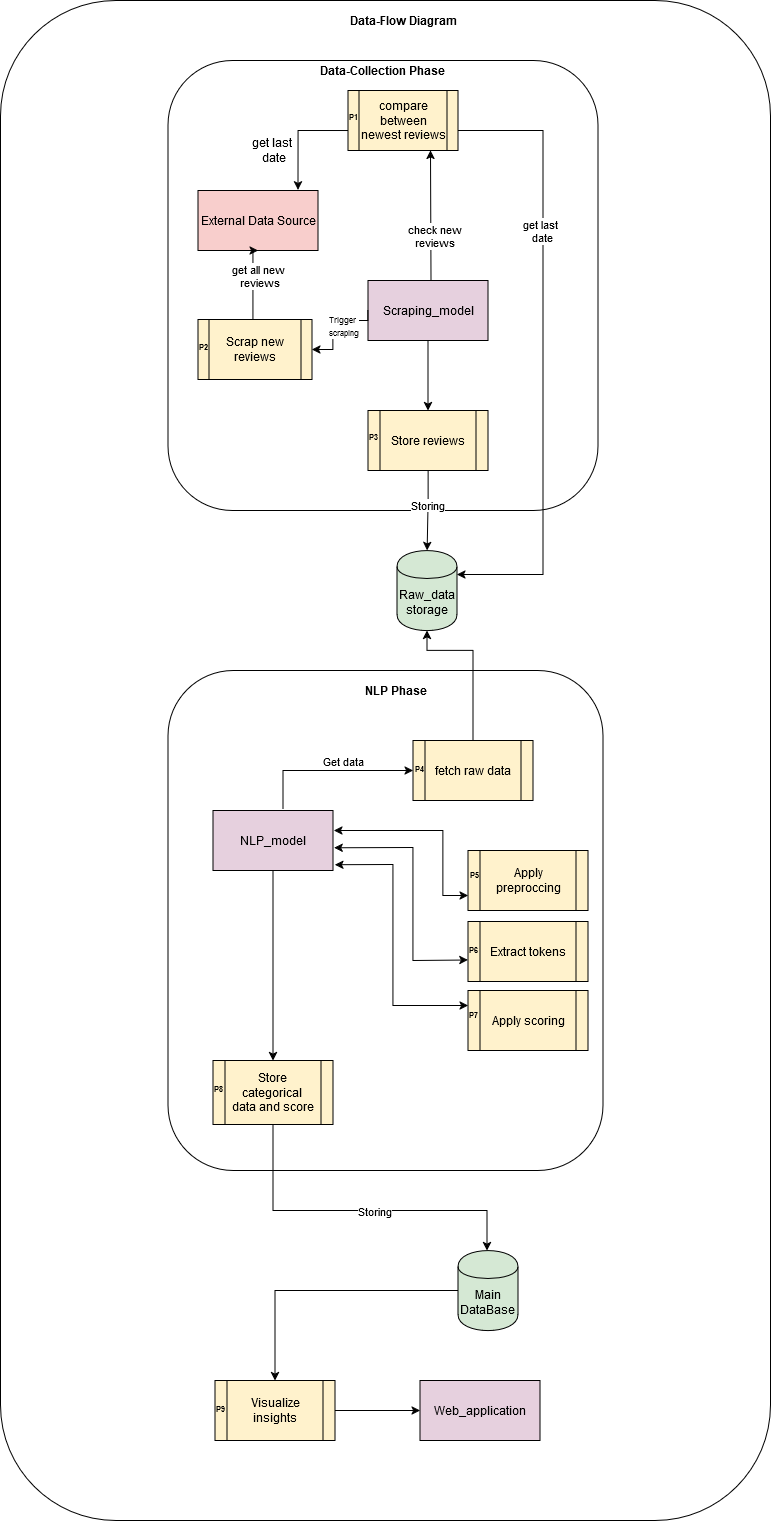

The diagram above was exported from draw.io. Its source (the exported page's mxGraphModel, read from the mxfile embedded in the PNG):
<mxGraphModel dx="899" dy="717" grid="1" gridSize="10" guides="1" tooltips="1" connect="1" arrows="1" fold="1" page="1" pageScale="1" pageWidth="850" pageHeight="1100" math="0" shadow="0">
  <root>
    <mxCell id="0" />
    <mxCell id="1" parent="0" />
    <mxCell id="C38lbnH6A-v9X9EjyFZM-1" value="" style="rounded=1;whiteSpace=wrap;html=1;" parent="1" vertex="1">
      <mxGeometry x="950" y="80" width="770" height="1520" as="geometry" />
    </mxCell>
    <mxCell id="KXhMq7McBNQgg5u6FDBD-114" value="&lt;b&gt;Data-Flow Diagram &lt;/b&gt;" style="text;html=1;align=center;verticalAlign=middle;whiteSpace=wrap;rounded=0;" vertex="1" parent="1">
      <mxGeometry x="1271.5" y="90" width="162" height="20" as="geometry" />
    </mxCell>
    <mxCell id="KXhMq7McBNQgg5u6FDBD-177" value="Web_application" style="rounded=0;whiteSpace=wrap;html=1;fillColor=#E6D0DE;" vertex="1" parent="1">
      <mxGeometry x="1369.5" y="1460" width="120" height="60" as="geometry" />
    </mxCell>
    <mxCell id="KXhMq7McBNQgg5u6FDBD-178" value="&lt;div&gt;Raw_data&lt;/div&gt;&lt;div&gt;storage&lt;br&gt;&lt;/div&gt;" style="shape=cylinder;whiteSpace=wrap;html=1;boundedLbl=1;backgroundOutline=1;fillColor=#D5E8D4;" vertex="1" parent="1">
      <mxGeometry x="1346.5" y="630" width="60" height="80" as="geometry" />
    </mxCell>
    <mxCell id="KXhMq7McBNQgg5u6FDBD-179" style="edgeStyle=orthogonalEdgeStyle;rounded=0;orthogonalLoop=1;jettySize=auto;html=1;entryX=0.5;entryY=0;entryDx=0;entryDy=0;" edge="1" parent="1" source="KXhMq7McBNQgg5u6FDBD-180" target="KXhMq7McBNQgg5u6FDBD-182">
      <mxGeometry relative="1" as="geometry" />
    </mxCell>
    <mxCell id="KXhMq7McBNQgg5u6FDBD-180" value="&lt;div&gt;Main&lt;/div&gt;&lt;div&gt;DataBase&lt;br&gt;&lt;/div&gt;" style="shape=cylinder;whiteSpace=wrap;html=1;boundedLbl=1;backgroundOutline=1;fillColor=#D5E8D4;" vertex="1" parent="1">
      <mxGeometry x="1407.5" y="1330" width="60" height="80" as="geometry" />
    </mxCell>
    <mxCell id="KXhMq7McBNQgg5u6FDBD-181" style="edgeStyle=orthogonalEdgeStyle;rounded=0;orthogonalLoop=1;jettySize=auto;html=1;entryX=0;entryY=0.5;entryDx=0;entryDy=0;" edge="1" parent="1" source="KXhMq7McBNQgg5u6FDBD-182" target="KXhMq7McBNQgg5u6FDBD-177">
      <mxGeometry relative="1" as="geometry" />
    </mxCell>
    <mxCell id="KXhMq7McBNQgg5u6FDBD-182" value="Visualize insights" style="shape=process;whiteSpace=wrap;html=1;backgroundOutline=1;fillColor=#FFF2CC;" vertex="1" parent="1">
      <mxGeometry x="1164.5" y="1460" width="120" height="60" as="geometry" />
    </mxCell>
    <mxCell id="KXhMq7McBNQgg5u6FDBD-183" value="&lt;div&gt;&lt;font style=&quot;font-size: 8px;&quot;&gt;&lt;b&gt;&lt;font&gt;P9&lt;/font&gt;&lt;/b&gt;&lt;/font&gt;&lt;/div&gt;" style="text;html=1;align=center;verticalAlign=middle;whiteSpace=wrap;rounded=0;movable=1;resizable=1;rotatable=1;deletable=1;editable=1;locked=0;connectable=1;" vertex="1" parent="1">
      <mxGeometry x="1166.5" y="1482" width="7" height="10" as="geometry" />
    </mxCell>
    <mxCell id="KXhMq7McBNQgg5u6FDBD-184" value="" style="rounded=1;whiteSpace=wrap;html=1;" vertex="1" parent="1">
      <mxGeometry x="1117.5" y="140" width="430" height="450" as="geometry" />
    </mxCell>
    <mxCell id="KXhMq7McBNQgg5u6FDBD-185" value="External Data Source" style="rounded=0;whiteSpace=wrap;html=1;fillColor=#F8CECC;" vertex="1" parent="1">
      <mxGeometry x="1147.5" y="270" width="120" height="60" as="geometry" />
    </mxCell>
    <mxCell id="KXhMq7McBNQgg5u6FDBD-186" style="edgeStyle=orthogonalEdgeStyle;rounded=0;orthogonalLoop=1;jettySize=auto;html=1;entryX=0.5;entryY=0;entryDx=0;entryDy=0;exitX=0.5;exitY=1;exitDx=0;exitDy=0;" edge="1" parent="1" source="KXhMq7McBNQgg5u6FDBD-187" target="KXhMq7McBNQgg5u6FDBD-204">
      <mxGeometry relative="1" as="geometry">
        <mxPoint x="1707.5" y="390" as="targetPoint" />
      </mxGeometry>
    </mxCell>
    <mxCell id="KXhMq7McBNQgg5u6FDBD-187" value="Scraping_model" style="rounded=0;whiteSpace=wrap;html=1;fillColor=#E6D0DE;" vertex="1" parent="1">
      <mxGeometry x="1317.5" y="360" width="120" height="60" as="geometry" />
    </mxCell>
    <mxCell id="KXhMq7McBNQgg5u6FDBD-188" style="edgeStyle=orthogonalEdgeStyle;rounded=0;orthogonalLoop=1;jettySize=auto;html=1;entryX=1;entryY=0.3;entryDx=0;entryDy=0;" edge="1" parent="1" target="KXhMq7McBNQgg5u6FDBD-178">
      <mxGeometry relative="1" as="geometry">
        <mxPoint x="1407.5" y="210" as="sourcePoint" />
        <mxPoint x="1557.5" y="210" as="targetPoint" />
        <Array as="points">
          <mxPoint x="1492.5" y="210" />
          <mxPoint x="1492.5" y="654" />
        </Array>
      </mxGeometry>
    </mxCell>
    <mxCell id="KXhMq7McBNQgg5u6FDBD-189" value="&lt;div&gt;get last&lt;/div&gt;&lt;div&gt;&amp;nbsp;date&lt;/div&gt;" style="edgeLabel;html=1;align=center;verticalAlign=middle;resizable=0;points=[];" vertex="1" connectable="0" parent="KXhMq7McBNQgg5u6FDBD-188">
      <mxGeometry x="-0.472" y="-1" relative="1" as="geometry">
        <mxPoint x="-2" y="23" as="offset" />
      </mxGeometry>
    </mxCell>
    <mxCell id="KXhMq7McBNQgg5u6FDBD-190" style="edgeStyle=orthogonalEdgeStyle;rounded=0;orthogonalLoop=1;jettySize=auto;html=1;entryX=0.75;entryY=1;entryDx=0;entryDy=0;" edge="1" parent="1" target="KXhMq7McBNQgg5u6FDBD-194">
      <mxGeometry relative="1" as="geometry">
        <mxPoint x="1380.5" y="360" as="sourcePoint" />
        <mxPoint x="1336.5" y="240" as="targetPoint" />
        <Array as="points">
          <mxPoint x="1380.5" y="360" />
          <mxPoint x="1380.5" y="230" />
        </Array>
      </mxGeometry>
    </mxCell>
    <mxCell id="KXhMq7McBNQgg5u6FDBD-191" value="&lt;div&gt;check new&lt;/div&gt;&lt;div&gt;reviews&lt;/div&gt;" style="edgeLabel;html=1;align=center;verticalAlign=middle;resizable=0;points=[];" vertex="1" connectable="0" parent="KXhMq7McBNQgg5u6FDBD-190">
      <mxGeometry x="-0.289" y="-2" relative="1" as="geometry">
        <mxPoint x="1" y="2" as="offset" />
      </mxGeometry>
    </mxCell>
    <mxCell id="KXhMq7McBNQgg5u6FDBD-192" style="edgeStyle=orthogonalEdgeStyle;rounded=0;orthogonalLoop=1;jettySize=auto;html=1;entryX=0.833;entryY=-0.011;entryDx=0;entryDy=0;entryPerimeter=0;exitX=0.98;exitY=0.669;exitDx=0;exitDy=0;exitPerimeter=0;" edge="1" parent="1" source="KXhMq7McBNQgg5u6FDBD-194" target="KXhMq7McBNQgg5u6FDBD-185">
      <mxGeometry relative="1" as="geometry">
        <mxPoint x="1427.5" y="210" as="sourcePoint" />
        <Array as="points">
          <mxPoint x="1247.5" y="210" />
        </Array>
      </mxGeometry>
    </mxCell>
    <mxCell id="KXhMq7McBNQgg5u6FDBD-193" value="&lt;div&gt;get last&amp;nbsp;&lt;/div&gt;&lt;div&gt;date&lt;/div&gt;" style="text;html=1;align=center;verticalAlign=middle;resizable=0;points=[];autosize=1;strokeColor=none;fillColor=none;" vertex="1" parent="1">
      <mxGeometry x="1187.5" y="210" width="70" height="40" as="geometry" />
    </mxCell>
    <mxCell id="KXhMq7McBNQgg5u6FDBD-194" value="compare between newest reviews " style="shape=process;whiteSpace=wrap;html=1;backgroundOutline=1;fillColor=#FFF2CC;movable=1;resizable=1;rotatable=1;deletable=1;editable=1;locked=0;connectable=1;" vertex="1" parent="1">
      <mxGeometry x="1297.5" y="170" width="110" height="60" as="geometry" />
    </mxCell>
    <mxCell id="KXhMq7McBNQgg5u6FDBD-195" style="edgeStyle=orthogonalEdgeStyle;rounded=0;orthogonalLoop=1;jettySize=auto;html=1;entryX=0.5;entryY=1;entryDx=0;entryDy=0;exitX=0.417;exitY=0.024;exitDx=0;exitDy=0;exitPerimeter=0;" edge="1" parent="1" source="KXhMq7McBNQgg5u6FDBD-197" target="KXhMq7McBNQgg5u6FDBD-185">
      <mxGeometry relative="1" as="geometry">
        <Array as="points">
          <mxPoint x="1200.5" y="417" />
          <mxPoint x="1202.5" y="417" />
          <mxPoint x="1202.5" y="330" />
        </Array>
        <mxPoint x="1096.46" y="262" as="targetPoint" />
      </mxGeometry>
    </mxCell>
    <mxCell id="KXhMq7McBNQgg5u6FDBD-196" value="&lt;div&gt;get all new&lt;/div&gt;&lt;div&gt;&amp;nbsp;reviews&lt;/div&gt;" style="edgeLabel;html=1;align=center;verticalAlign=middle;resizable=0;points=[];" vertex="1" connectable="0" parent="KXhMq7McBNQgg5u6FDBD-195">
      <mxGeometry x="0.4818" y="-1" relative="1" as="geometry">
        <mxPoint x="4" as="offset" />
      </mxGeometry>
    </mxCell>
    <mxCell id="KXhMq7McBNQgg5u6FDBD-197" value="Scrap new reviews" style="shape=process;whiteSpace=wrap;html=1;backgroundOutline=1;fillColor=#FFF2CC;" vertex="1" parent="1">
      <mxGeometry x="1147.5" y="399" width="114" height="60" as="geometry" />
    </mxCell>
    <mxCell id="KXhMq7McBNQgg5u6FDBD-198" style="edgeStyle=orthogonalEdgeStyle;rounded=0;orthogonalLoop=1;jettySize=auto;html=1;exitX=0;exitY=0.5;exitDx=0;exitDy=0;entryX=1;entryY=0.5;entryDx=0;entryDy=0;" edge="1" parent="1" source="KXhMq7McBNQgg5u6FDBD-187" target="KXhMq7McBNQgg5u6FDBD-197">
      <mxGeometry relative="1" as="geometry">
        <mxPoint x="1380.65" y="420.47999999999996" as="sourcePoint" />
        <mxPoint x="1380.3344827586207" y="470" as="targetPoint" />
        <Array as="points">
          <mxPoint x="1317.5" y="400" />
          <mxPoint x="1282.5" y="400" />
          <mxPoint x="1282.5" y="429" />
        </Array>
      </mxGeometry>
    </mxCell>
    <mxCell id="KXhMq7McBNQgg5u6FDBD-199" value="&lt;div&gt;&lt;font style=&quot;font-size: 8px;&quot;&gt;Trigger&amp;nbsp;&lt;/font&gt;&lt;/div&gt;&lt;div&gt;&lt;font style=&quot;font-size: 8px;&quot;&gt;scraping&lt;/font&gt;&lt;/div&gt;" style="edgeLabel;html=1;align=center;verticalAlign=middle;resizable=0;points=[];" vertex="1" connectable="0" parent="KXhMq7McBNQgg5u6FDBD-198">
      <mxGeometry x="-0.1318" relative="1" as="geometry">
        <mxPoint x="6" y="4" as="offset" />
      </mxGeometry>
    </mxCell>
    <mxCell id="KXhMq7McBNQgg5u6FDBD-200" value="&lt;div&gt;&lt;b&gt;&lt;font style=&quot;font-size: 8px;&quot;&gt;P2&lt;/font&gt;&lt;/b&gt;&lt;/div&gt;" style="text;html=1;align=center;verticalAlign=middle;whiteSpace=wrap;rounded=0;movable=1;resizable=1;rotatable=1;deletable=1;editable=1;locked=0;connectable=1;" vertex="1" parent="1">
      <mxGeometry x="1149.5" y="420" width="7" height="10" as="geometry" />
    </mxCell>
    <mxCell id="KXhMq7McBNQgg5u6FDBD-201" value="&lt;div&gt;&lt;b&gt;&lt;font style=&quot;font-size: 8px;&quot;&gt;P1&lt;/font&gt;&lt;/b&gt;&lt;/div&gt;" style="text;html=1;align=center;verticalAlign=middle;whiteSpace=wrap;rounded=0;movable=1;resizable=1;rotatable=1;deletable=1;editable=1;locked=0;connectable=1;" vertex="1" parent="1">
      <mxGeometry x="1299.5" y="190" width="7" height="10" as="geometry" />
    </mxCell>
    <mxCell id="KXhMq7McBNQgg5u6FDBD-202" style="edgeStyle=orthogonalEdgeStyle;rounded=0;orthogonalLoop=1;jettySize=auto;html=1;entryX=0.5;entryY=0;entryDx=0;entryDy=0;" edge="1" parent="1" source="KXhMq7McBNQgg5u6FDBD-204" target="KXhMq7McBNQgg5u6FDBD-178">
      <mxGeometry relative="1" as="geometry">
        <Array as="points">
          <mxPoint x="1377.5" y="580" />
          <mxPoint x="1377.5" y="580" />
        </Array>
        <mxPoint x="1587.5" y="250" as="targetPoint" />
      </mxGeometry>
    </mxCell>
    <mxCell id="KXhMq7McBNQgg5u6FDBD-203" value="&lt;div&gt;Storing&lt;br&gt;&lt;/div&gt;" style="edgeLabel;html=1;align=center;verticalAlign=middle;resizable=0;points=[];" vertex="1" connectable="0" parent="KXhMq7McBNQgg5u6FDBD-202">
      <mxGeometry x="-0.1289" y="-1" relative="1" as="geometry">
        <mxPoint as="offset" />
      </mxGeometry>
    </mxCell>
    <mxCell id="KXhMq7McBNQgg5u6FDBD-204" value="Store reviews" style="shape=process;whiteSpace=wrap;html=1;backgroundOutline=1;fillColor=#FFF2CC;" vertex="1" parent="1">
      <mxGeometry x="1317.5" y="490" width="120" height="60" as="geometry" />
    </mxCell>
    <mxCell id="KXhMq7McBNQgg5u6FDBD-205" value="&lt;div&gt;&lt;b&gt;&lt;font style=&quot;font-size: 8px;&quot;&gt;P3&lt;/font&gt;&lt;/b&gt;&lt;/div&gt;" style="text;html=1;align=center;verticalAlign=middle;whiteSpace=wrap;rounded=0;movable=1;resizable=1;rotatable=1;deletable=1;editable=1;locked=0;connectable=1;" vertex="1" parent="1">
      <mxGeometry x="1319.5" y="510" width="7" height="10" as="geometry" />
    </mxCell>
    <mxCell id="KXhMq7McBNQgg5u6FDBD-206" value="&lt;b&gt;Data-Collection Phase&lt;br&gt;&lt;/b&gt;" style="text;html=1;align=center;verticalAlign=middle;whiteSpace=wrap;rounded=0;" vertex="1" parent="1">
      <mxGeometry x="1251.5" y="140" width="162" height="20" as="geometry" />
    </mxCell>
    <mxCell id="KXhMq7McBNQgg5u6FDBD-207" value="" style="rounded=1;whiteSpace=wrap;html=1;" vertex="1" parent="1">
      <mxGeometry x="1117.5" y="750" width="435" height="500" as="geometry" />
    </mxCell>
    <mxCell id="KXhMq7McBNQgg5u6FDBD-208" style="edgeStyle=orthogonalEdgeStyle;rounded=0;orthogonalLoop=1;jettySize=auto;html=1;entryX=0;entryY=0.5;entryDx=0;entryDy=0;" edge="1" parent="1" target="KXhMq7McBNQgg5u6FDBD-213">
      <mxGeometry relative="1" as="geometry">
        <mxPoint x="1232.5" y="889" as="sourcePoint" />
        <mxPoint x="1287.5" y="789" as="targetPoint" />
        <Array as="points">
          <mxPoint x="1232.5" y="850" />
        </Array>
      </mxGeometry>
    </mxCell>
    <mxCell id="KXhMq7McBNQgg5u6FDBD-209" value="Get data" style="edgeLabel;html=1;align=center;verticalAlign=middle;resizable=0;points=[];" vertex="1" connectable="0" parent="KXhMq7McBNQgg5u6FDBD-208">
      <mxGeometry x="0.2024" y="-1" relative="1" as="geometry">
        <mxPoint x="-3" y="-11" as="offset" />
      </mxGeometry>
    </mxCell>
    <mxCell id="KXhMq7McBNQgg5u6FDBD-210" style="edgeStyle=orthogonalEdgeStyle;rounded=0;orthogonalLoop=1;jettySize=auto;html=1;" edge="1" parent="1" source="KXhMq7McBNQgg5u6FDBD-211" target="KXhMq7McBNQgg5u6FDBD-226">
      <mxGeometry relative="1" as="geometry" />
    </mxCell>
    <mxCell id="KXhMq7McBNQgg5u6FDBD-211" value="NLP_model" style="rounded=0;whiteSpace=wrap;html=1;fillColor=#E6D0DE;" vertex="1" parent="1">
      <mxGeometry x="1162.5" y="890" width="120" height="60" as="geometry" />
    </mxCell>
    <mxCell id="KXhMq7McBNQgg5u6FDBD-212" style="edgeStyle=orthogonalEdgeStyle;rounded=0;orthogonalLoop=1;jettySize=auto;html=1;entryX=0.5;entryY=1;entryDx=0;entryDy=0;" edge="1" parent="1" source="KXhMq7McBNQgg5u6FDBD-213" target="KXhMq7McBNQgg5u6FDBD-178">
      <mxGeometry relative="1" as="geometry">
        <Array as="points">
          <mxPoint x="1422.5" y="730" />
          <mxPoint x="1376.5" y="730" />
        </Array>
      </mxGeometry>
    </mxCell>
    <mxCell id="KXhMq7McBNQgg5u6FDBD-213" value="fetch raw data" style="shape=process;whiteSpace=wrap;html=1;backgroundOutline=1;fillColor=#FFF2CC;" vertex="1" parent="1">
      <mxGeometry x="1362.5" y="820" width="120" height="60" as="geometry" />
    </mxCell>
    <mxCell id="KXhMq7McBNQgg5u6FDBD-214" value="&lt;div&gt;&lt;font style=&quot;font-size: 8px;&quot;&gt;&lt;b&gt;&lt;font&gt;P4&lt;/font&gt;&lt;/b&gt;&lt;/font&gt;&lt;/div&gt;" style="text;html=1;align=center;verticalAlign=middle;whiteSpace=wrap;rounded=0;movable=1;resizable=1;rotatable=1;deletable=1;editable=1;locked=0;connectable=1;" vertex="1" parent="1">
      <mxGeometry x="1365.5" y="842" width="7" height="10" as="geometry" />
    </mxCell>
    <mxCell id="KXhMq7McBNQgg5u6FDBD-215" value="Apply preproccing" style="shape=process;whiteSpace=wrap;html=1;backgroundOutline=1;fillColor=#FFF2CC;" vertex="1" parent="1">
      <mxGeometry x="1417.5" y="930" width="120" height="60" as="geometry" />
    </mxCell>
    <mxCell id="KXhMq7McBNQgg5u6FDBD-216" value="&lt;div&gt;&lt;font style=&quot;font-size: 8px;&quot;&gt;&lt;b&gt;&lt;font&gt;P5&lt;/font&gt;&lt;/b&gt;&lt;/font&gt;&lt;/div&gt;" style="text;html=1;align=center;verticalAlign=middle;whiteSpace=wrap;rounded=0;movable=1;resizable=1;rotatable=1;deletable=1;editable=1;locked=0;connectable=1;" vertex="1" parent="1">
      <mxGeometry x="1420.5" y="948" width="7" height="10" as="geometry" />
    </mxCell>
    <mxCell id="KXhMq7McBNQgg5u6FDBD-217" value="" style="endArrow=classic;startArrow=classic;html=1;rounded=0;entryX=0;entryY=0.75;entryDx=0;entryDy=0;" edge="1" parent="1" target="KXhMq7McBNQgg5u6FDBD-215">
      <mxGeometry width="50" height="50" relative="1" as="geometry">
        <mxPoint x="1283.5" y="910" as="sourcePoint" />
        <mxPoint x="1537.5" y="895" as="targetPoint" />
        <Array as="points">
          <mxPoint x="1392.5" y="910" />
          <mxPoint x="1392.5" y="975" />
        </Array>
      </mxGeometry>
    </mxCell>
    <mxCell id="KXhMq7McBNQgg5u6FDBD-218" value="Extract tokens" style="shape=process;whiteSpace=wrap;html=1;backgroundOutline=1;fillColor=#FFF2CC;" vertex="1" parent="1">
      <mxGeometry x="1417.5" y="1001" width="120" height="60" as="geometry" />
    </mxCell>
    <mxCell id="KXhMq7McBNQgg5u6FDBD-219" value="&lt;div&gt;&lt;font style=&quot;font-size: 8px;&quot;&gt;&lt;b&gt;&lt;font&gt;P6&lt;/font&gt;&lt;/b&gt;&lt;/font&gt;&lt;/div&gt;" style="text;html=1;align=center;verticalAlign=middle;whiteSpace=wrap;rounded=0;movable=1;resizable=1;rotatable=1;deletable=1;editable=1;locked=0;connectable=1;" vertex="1" parent="1">
      <mxGeometry x="1419.5" y="1023" width="7" height="10" as="geometry" />
    </mxCell>
    <mxCell id="KXhMq7McBNQgg5u6FDBD-220" value="" style="endArrow=classic;startArrow=classic;html=1;rounded=0;exitX=1.01;exitY=0.621;exitDx=0;exitDy=0;exitPerimeter=0;entryX=0;entryY=0.642;entryDx=0;entryDy=0;entryPerimeter=0;" edge="1" parent="1" source="KXhMq7McBNQgg5u6FDBD-211" target="KXhMq7McBNQgg5u6FDBD-218">
      <mxGeometry width="50" height="50" relative="1" as="geometry">
        <mxPoint x="1453.5" y="895" as="sourcePoint" />
        <mxPoint x="1537.5" y="980" as="targetPoint" />
        <Array as="points">
          <mxPoint x="1362.5" y="927" />
          <mxPoint x="1362.5" y="1040" />
        </Array>
      </mxGeometry>
    </mxCell>
    <mxCell id="KXhMq7McBNQgg5u6FDBD-221" value="Apply scoring " style="shape=process;whiteSpace=wrap;html=1;backgroundOutline=1;fillColor=#FFF2CC;" vertex="1" parent="1">
      <mxGeometry x="1417.5" y="1070" width="120" height="60" as="geometry" />
    </mxCell>
    <mxCell id="KXhMq7McBNQgg5u6FDBD-222" value="&lt;div&gt;&lt;font style=&quot;font-size: 8px;&quot;&gt;&lt;b&gt;&lt;font&gt;P7&lt;/font&gt;&lt;/b&gt;&lt;/font&gt;&lt;/div&gt;" style="text;html=1;align=center;verticalAlign=middle;whiteSpace=wrap;rounded=0;movable=1;resizable=1;rotatable=1;deletable=1;editable=1;locked=0;connectable=1;" vertex="1" parent="1">
      <mxGeometry x="1419.5" y="1088" width="7" height="10" as="geometry" />
    </mxCell>
    <mxCell id="KXhMq7McBNQgg5u6FDBD-223" value="" style="endArrow=classic;startArrow=classic;html=1;rounded=0;exitX=1.016;exitY=0.903;exitDx=0;exitDy=0;exitPerimeter=0;entryX=0;entryY=0.25;entryDx=0;entryDy=0;" edge="1" parent="1" source="KXhMq7McBNQgg5u6FDBD-211" target="KXhMq7McBNQgg5u6FDBD-221">
      <mxGeometry width="50" height="50" relative="1" as="geometry">
        <mxPoint x="1453.5" y="895" as="sourcePoint" />
        <mxPoint x="1537.5" y="980" as="targetPoint" />
        <Array as="points">
          <mxPoint x="1342.5" y="944" />
          <mxPoint x="1342.5" y="1085" />
        </Array>
      </mxGeometry>
    </mxCell>
    <mxCell id="KXhMq7McBNQgg5u6FDBD-224" style="edgeStyle=orthogonalEdgeStyle;rounded=0;orthogonalLoop=1;jettySize=auto;html=1;" edge="1" parent="1" source="KXhMq7McBNQgg5u6FDBD-226" target="KXhMq7McBNQgg5u6FDBD-180">
      <mxGeometry relative="1" as="geometry">
        <Array as="points">
          <mxPoint x="1222.5" y="1290" />
          <mxPoint x="1436.5" y="1290" />
        </Array>
      </mxGeometry>
    </mxCell>
    <mxCell id="KXhMq7McBNQgg5u6FDBD-225" value="Storing" style="edgeLabel;html=1;align=center;verticalAlign=middle;resizable=0;points=[];" vertex="1" connectable="0" parent="KXhMq7McBNQgg5u6FDBD-224">
      <mxGeometry x="-0.8703" relative="1" as="geometry">
        <mxPoint x="101" y="64" as="offset" />
      </mxGeometry>
    </mxCell>
    <mxCell id="KXhMq7McBNQgg5u6FDBD-226" value="&lt;div&gt;Store &lt;br&gt;&lt;/div&gt;&lt;div&gt;categorical&amp;nbsp;&lt;/div&gt;data and score" style="shape=process;whiteSpace=wrap;html=1;backgroundOutline=1;fillColor=#FFF2CC;" vertex="1" parent="1">
      <mxGeometry x="1162.5" y="1140" width="120" height="64" as="geometry" />
    </mxCell>
    <mxCell id="KXhMq7McBNQgg5u6FDBD-227" value="&lt;div&gt;&lt;font style=&quot;font-size: 8px;&quot;&gt;&lt;b&gt;&lt;font&gt;P8&lt;/font&gt;&lt;/b&gt;&lt;/font&gt;&lt;/div&gt;" style="text;html=1;align=center;verticalAlign=middle;whiteSpace=wrap;rounded=0;movable=1;resizable=1;rotatable=1;deletable=1;editable=1;locked=0;connectable=1;" vertex="1" parent="1">
      <mxGeometry x="1164.5" y="1162" width="7" height="10" as="geometry" />
    </mxCell>
    <mxCell id="KXhMq7McBNQgg5u6FDBD-228" value="&lt;b&gt;NLP Phase&lt;/b&gt;" style="text;html=1;align=center;verticalAlign=middle;whiteSpace=wrap;rounded=0;" vertex="1" parent="1">
      <mxGeometry x="1290" y="760" width="111" height="20" as="geometry" />
    </mxCell>
  </root>
</mxGraphModel>